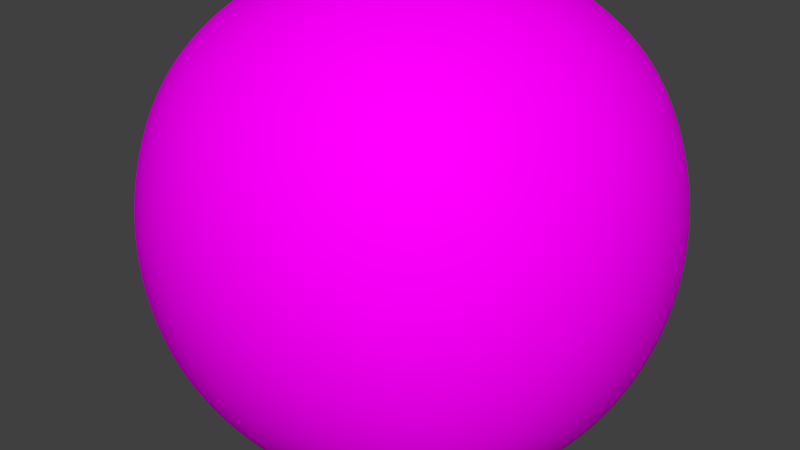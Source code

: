 # Source: stein.blend  (saved by Blender 2.76.0; exported with 4.5.12 LTS)
import bpy
from mathutils import Matrix  # noqa: F401  (used for matrix-valued properties, if any)

bpy.ops.wm.read_factory_settings(use_empty=True)
scene = bpy.context.scene
scene.name = 'Scene'

# ---- collections
col_collection_1 = bpy.data.collections.new('Collection 1'); scene.collection.children.link(col_collection_1)

# ---- images (referenced by path relative to the original .blend; pixels are not part of the script)
import os
ASSET_DIR = os.environ.get("B2B_ASSET_DIR", "")  # directory of the original .blend (textures are referenced by path, not embedded)
HERE = os.path.dirname(os.path.abspath(__file__))  # packed textures are extracted next to this script under _unpacked/

def load_image(name, relpath, width, height, colorspace="sRGB"):
    """Load a texture the original file referenced (path relative to the .blend, or extracted next to this script)."""
    p = next((c for c in (os.path.join(HERE, relpath), os.path.join(ASSET_DIR, relpath)) if relpath and os.path.exists(c)), "")
    if p:
        img = bpy.data.images.load(p, check_existing=True)
        img.name = name
    else:  # same state as the original file: an image datablock whose file is absent (Cycles renders it pink)
        img = bpy.data.images.new(name, width, height)
        img.source = "FILE"
        img.filepath = "//" + (relpath or name)
    img.colorspace_settings.name = colorspace
    return img
img_stein_jpg = load_image('stein.jpg', 'stein.jpg', 1024, 1024, 'sRGB')

# ---- materials (node trees are filled in below, after node groups)
mat_material_001 = bpy.data.materials.new('Material.001')
mat_material_001.alpha_threshold = 0.0
mat_material_001.roughness = 0.5

# ---- material node trees
mat_material_001.use_nodes = True; mat_material_001.node_tree.nodes.clear()
_N = mat_material_001.node_tree.nodes; _L = mat_material_001.node_tree.links
n0 = _N.new('ShaderNodeOutputMaterial'); n0.name = 'Material Output'; n0.location = (300, 300)
n1 = _N.new('ShaderNodeTexCoord'); n1.name = 'Texture Coordinate'; n1.location = (-351, 352)
n2 = _N.new('ShaderNodeBsdfDiffuse'); n2.name = 'Diffuse BSDF'; n2.location = (110, 421)
n3 = _N.new('ShaderNodeTexImage'); n3.name = 'Image Texture'; n3.location = (-148, 419)
n3.width = 140
n3.image = img_stein_jpg
n4 = _N.new('ShaderNodeRGBToBW'); n4.name = 'RGB to BW'; n4.location = (29, 165)
n5 = _N.new('ShaderNodeMath'); n5.name = 'Math'; n5.location = (226, 134)
n5.operation = 'MULTIPLY'
n6 = _N.new('ShaderNodeDisplacement'); n6.name = 'Displacement'; n6.location = (0, 0)
n6.inputs[1].default_value = 0.0
n6.inputs[2].default_value = 0.1
_L.new(n2.outputs[0], n0.inputs[0])
_L.new(n1.outputs[2], n3.inputs[0])
_L.new(n3.outputs[0], n2.inputs[0])
_L.new(n3.outputs[0], n4.inputs[0])
_L.new(n4.outputs[0], n5.inputs[0])
_L.new(n5.outputs[0], n6.inputs[0])
_L.new(n6.outputs[0], n0.inputs[2])
n0.is_active_output = True

# ---- world
world_world = bpy.data.worlds.new('World'); scene.world = world_world
world_world.color = (0.05088, 0.05088, 0.05088)
world_world.use_sun_shadow = False
world_world.sun_shadow_jitter_overblur = 0.0
world_world.cycles.sampling_method = 'MANUAL'
world_world.cycles.sample_map_resolution = 256

# ---- meshes
me_cube = bpy.data.meshes.new('Cube')
me_cube.from_pydata([(1.0, 1.0, -1.0), (1.0, -1.0, -1.0), (-1.0, -1.0, -1.0), (-1.0, 1.0, -1.0), (1.0, 1.0, 1.0), (1.0, -1.0, 1.0), (-1.0, -1.0, 1.0), (-1.0, 1.0, 1.0)], [], [(0, 1, 2, 3), (4, 7, 6, 5), (0, 4, 5, 1), (1, 5, 6, 2), (2, 6, 7, 3), (4, 0, 3, 7)])
me_cube.polygons.foreach_set('use_smooth', [True] * 6)
_uv = me_cube.uv_layers.new(name='UVMap')
_uv.uv.foreach_set('vector', [0.0, 0.0, 0.0, -1.0, -1.0, -1.0, -1.0, 2.384e-07, 2.384e-07, 1.0, -1.0, 1.0, -1.0, 1.788e-07, -3.576e-07, -2.98e-07, 0.0, 0.0, -2.384e-07, 1.0, -1.0, 1.0, -1.0, 0.0, 0.0, 0.0, -3.576e-07, 1.0, -1.0, 1.0, -1.0, 0.0, 8.941e-08, 0.0, 1.788e-07, 1.0, 1.0, 1.0, 1.0, 0.0, 2.384e-07, 0.0, 0.0, -1.0, -1.0, -1.0, -1.0, 0.0])
me_cube.materials.append(mat_material_001)
me_cube.use_remesh_preserve_volume = False
me_cube.use_remesh_preserve_attributes = False
me_cube.use_mirror_vertex_groups = False
me_cube.update()

# ---- objects
ob_cube = bpy.data.objects.new('Cube', me_cube)

# ---- transforms, parenting, visibility, modifiers, constraints
ob_cube.location = (0.0, 0.0, 0.5985)
ob_cube.lock_rotations_4d = False
ob_cube.empty_display_type = 'ARROWS'
ob_cube.lineart.crease_threshold = 0.0
_m = ob_cube.modifiers.new('Subsurf', 'SUBSURF')
_m.uv_smooth = 'PRESERVE_CORNERS'
_m.quality = 2
_m.levels = 2
_m.show_only_control_edges = False
_m = ob_cube.modifiers.new('Subsurf.001', 'SUBSURF')
_m.uv_smooth = 'PRESERVE_CORNERS'
_m.levels = 4
_m.render_levels = 4
_m.show_only_control_edges = False
_m.use_creases = False
_m = ob_cube.modifiers.new('Displace', 'DISPLACE')
_m.strength = 0.5
_m = ob_cube.modifiers.new('Displace.001', 'DISPLACE')
_m.strength = 0.25
_m = ob_cube.modifiers.new('Displace.002', 'DISPLACE')
_m.strength = 0.01

# ---- collection membership
col_collection_1.objects.link(ob_cube)

# ---- scene / render settings (as saved in the file)
scene.frame_start = 1; scene.frame_end = 250; scene.frame_set(1)
scene.render.engine = 'CYCLES'
scene.render.resolution_percentage = 50
scene.render.dither_intensity = 0.0
scene.cycles.use_denoising = False
scene.cycles.samples = 10
scene.cycles.sampling_pattern = 'TABULATED_SOBOL'
scene.cycles.light_sampling_threshold = 0.0
scene.cycles.use_adaptive_sampling = False
scene.cycles.use_light_tree = False
scene.cycles.blur_glossy = 0.0
scene.cycles.pixel_filter_type = 'GAUSSIAN'
scene.cycles.sample_clamp_indirect = 0.0
scene.view_settings.view_transform = 'Standard'
bpy.context.view_layer.update()

# ---- added for rendering (the .blend has no active camera and no usable light): camera, sun
cam_auto = bpy.data.cameras.new('AutoCamera')
cam_auto.lens = 50.0
cam_auto.sensor_width = 36.0
cam_auto.clip_end = 1000.0
ob_auto_camera = bpy.data.objects.new('AutoCamera', cam_auto)
scene.collection.objects.link(ob_auto_camera)
ob_auto_camera.location = (2.78387, -3.42466, 2.81018)
ob_auto_camera.rotation_euler = (1.09748, -7.21219e-08, 0.694738)
scene.camera = ob_auto_camera
light_auto_sun = bpy.data.lights.new('AutoSun', 'SUN')
light_auto_sun.energy = 3.0
light_auto_sun.angle = 0.0523599
ob_auto_sun = bpy.data.objects.new('AutoSun', light_auto_sun)
scene.collection.objects.link(ob_auto_sun)
ob_auto_sun.rotation_euler = (0.872665, 0.174533, 0.523599)
bpy.context.view_layer.update()
